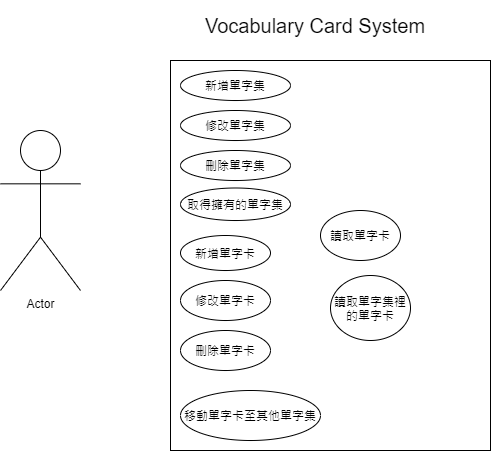

The diagram above was exported from draw.io. Its source (the exported page's mxGraphModel, read from the mxfile embedded in the PNG):
<mxGraphModel dx="1038" dy="607" grid="1" gridSize="10" guides="1" tooltips="1" connect="1" arrows="1" fold="1" page="1" pageScale="1" pageWidth="827" pageHeight="1169" math="0" shadow="0">
  <root>
    <mxCell id="0" />
    <mxCell id="1" parent="0" />
    <mxCell id="H3UIBWcfqLSkdIr1J24H-2" value="Actor" style="shape=umlActor;verticalLabelPosition=bottom;verticalAlign=top;html=1;" vertex="1" parent="1">
      <mxGeometry x="50" y="140" width="80" height="160" as="geometry" />
    </mxCell>
    <mxCell id="H3UIBWcfqLSkdIr1J24H-4" value="" style="verticalLabelPosition=bottom;verticalAlign=top;html=1;shape=mxgraph.basic.rect;fillColor2=none;strokeWidth=1;size=20;indent=5;" vertex="1" parent="1">
      <mxGeometry x="220" y="70" width="320" height="390" as="geometry" />
    </mxCell>
    <mxCell id="H3UIBWcfqLSkdIr1J24H-5" value="&lt;font style=&quot;font-size: 20px&quot;&gt;Vocabulary Card System&lt;/font&gt;" style="text;html=1;strokeColor=none;fillColor=none;align=center;verticalAlign=middle;whiteSpace=wrap;rounded=0;" vertex="1" parent="1">
      <mxGeometry x="240" y="10" width="250" height="50" as="geometry" />
    </mxCell>
    <mxCell id="H3UIBWcfqLSkdIr1J24H-6" value="新增單字集" style="ellipse;whiteSpace=wrap;html=1;" vertex="1" parent="1">
      <mxGeometry x="230" y="80" width="110" height="30" as="geometry" />
    </mxCell>
    <mxCell id="H3UIBWcfqLSkdIr1J24H-7" value="修改單字集" style="ellipse;whiteSpace=wrap;html=1;" vertex="1" parent="1">
      <mxGeometry x="230" y="120" width="110" height="30" as="geometry" />
    </mxCell>
    <mxCell id="H3UIBWcfqLSkdIr1J24H-8" value="刪除單字集" style="ellipse;whiteSpace=wrap;html=1;" vertex="1" parent="1">
      <mxGeometry x="230" y="160" width="110" height="30" as="geometry" />
    </mxCell>
    <mxCell id="H3UIBWcfqLSkdIr1J24H-9" value="取得擁有的單字集" style="ellipse;whiteSpace=wrap;html=1;" vertex="1" parent="1">
      <mxGeometry x="230" y="197.5" width="110" height="32.5" as="geometry" />
    </mxCell>
    <mxCell id="H3UIBWcfqLSkdIr1J24H-10" value="新增單字卡" style="ellipse;whiteSpace=wrap;html=1;" vertex="1" parent="1">
      <mxGeometry x="230" y="245" width="90" height="35" as="geometry" />
    </mxCell>
    <mxCell id="H3UIBWcfqLSkdIr1J24H-11" value="修改單字卡" style="ellipse;whiteSpace=wrap;html=1;" vertex="1" parent="1">
      <mxGeometry x="230" y="290" width="90" height="40" as="geometry" />
    </mxCell>
    <mxCell id="H3UIBWcfqLSkdIr1J24H-12" value="刪除單字卡" style="ellipse;whiteSpace=wrap;html=1;" vertex="1" parent="1">
      <mxGeometry x="230" y="340" width="90" height="40" as="geometry" />
    </mxCell>
    <mxCell id="H3UIBWcfqLSkdIr1J24H-13" value="移動單字卡至其他單字集" style="ellipse;whiteSpace=wrap;html=1;" vertex="1" parent="1">
      <mxGeometry x="230" y="400" width="140" height="50" as="geometry" />
    </mxCell>
    <mxCell id="H3UIBWcfqLSkdIr1J24H-14" value="讀取單字卡" style="ellipse;whiteSpace=wrap;html=1;" vertex="1" parent="1">
      <mxGeometry x="370" y="220" width="80" height="50" as="geometry" />
    </mxCell>
    <mxCell id="H3UIBWcfqLSkdIr1J24H-15" value="讀取單字集裡的單字卡" style="ellipse;whiteSpace=wrap;html=1;" vertex="1" parent="1">
      <mxGeometry x="380" y="285" width="80" height="65" as="geometry" />
    </mxCell>
  </root>
</mxGraphModel>